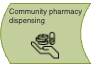

The diagram above was exported from draw.io. Its source (the exported page's mxGraphModel, read from the mxfile embedded in the PNG):
<mxGraphModel dx="1278" dy="317" grid="1" gridSize="10" guides="1" tooltips="1" connect="1" arrows="1" fold="1" page="0" pageScale="1" pageWidth="827" pageHeight="1169" math="0" shadow="0">
  <root>
    <mxCell id="0" />
    <mxCell id="1" parent="0" />
    <mxCell id="_XQRqGSvD2syApq-swC2-2" value="" style="group" vertex="1" connectable="0" parent="1">
      <mxGeometry x="-500" y="290" width="93" height="62" as="geometry" />
    </mxCell>
    <mxCell id="j9QKLsLDFnhc7_Ao38i7-8" value="" style="group;fillColor=default;container=0;" parent="_XQRqGSvD2syApq-swC2-2" vertex="1" connectable="0">
      <mxGeometry width="93" height="62" as="geometry" />
    </mxCell>
    <UserObject label="" tooltip="Test tooltip" id="j9QKLsLDFnhc7_Ao38i7-7">
      <mxCell style="shape=dataStorage;whiteSpace=wrap;html=1;fixedSize=1;size=10;fillColor=#C2CF9C;strokeColor=#859E38;fontSize=8;container=0;fontColor=#333333;" parent="_XQRqGSvD2syApq-swC2-2" vertex="1">
        <mxGeometry y="2" width="90" height="60" as="geometry" />
      </mxCell>
    </UserObject>
    <mxCell id="j9QKLsLDFnhc7_Ao38i7-3" value="&lt;p style=&quot;line-height: 116%; font-size: 7.5px;&quot;&gt;&lt;font color=&quot;#333333&quot;&gt;Community pharmacy dispensing&lt;/font&gt;&lt;/p&gt;" style="text;html=1;align=left;verticalAlign=middle;whiteSpace=wrap;rounded=0;fontSize=14;spacing=0;container=0;" parent="_XQRqGSvD2syApq-swC2-2" vertex="1">
      <mxGeometry x="9" width="80" height="30" as="geometry" />
    </mxCell>
    <mxCell id="_XQRqGSvD2syApq-swC2-1" value="" style="shape=image;verticalLabelPosition=bottom;labelBackgroundColor=default;verticalAlign=top;aspect=fixed;imageAspect=0;image=data:image/png,(base64 omitted: 4972 chars);" vertex="1" parent="_XQRqGSvD2syApq-swC2-2">
      <mxGeometry x="30" y="29" width="30" height="30" as="geometry" />
    </mxCell>
  </root>
</mxGraphModel>